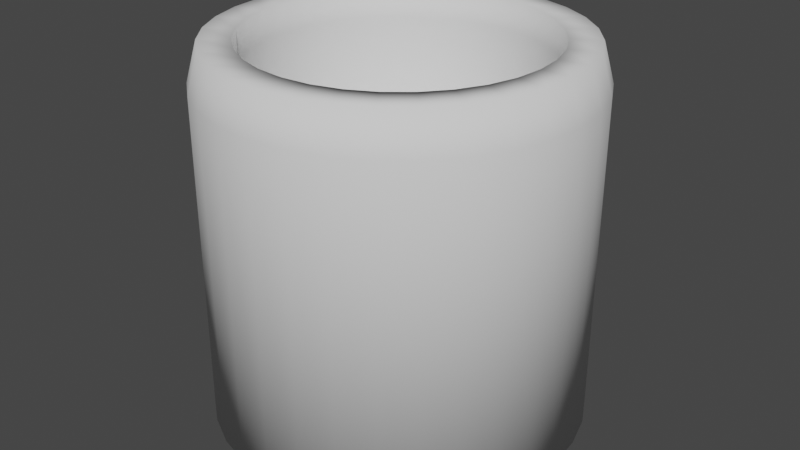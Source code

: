 # Source: Salamia.blend  (saved by Blender 2.82.7; exported with 4.5.12 LTS)
import bpy
from mathutils import Matrix  # noqa: F401  (used for matrix-valued properties, if any)

bpy.ops.wm.read_factory_settings(use_empty=True)
scene = bpy.context.scene
scene.name = 'Scene'

# ---- collections
col_collection = bpy.data.collections.new('Collection'); scene.collection.children.link(col_collection)

# ---- world
world_world = bpy.data.worlds.new('World'); scene.world = world_world
world_world.use_nodes = True; world_world.node_tree.nodes.clear()
_N = world_world.node_tree.nodes; _L = world_world.node_tree.links
n0 = _N.new('ShaderNodeOutputWorld'); n0.name = 'World Output'; n0.location = (300, 300)
n1 = _N.new('ShaderNodeBackground'); n1.name = 'Background'; n1.location = (10, 300)
n1.inputs[0].default_value = (0.05088, 0.05088, 0.05088, 1.0)
_L.new(n1.outputs[0], n0.inputs[0])
n0.is_active_output = True
world_world.color = (0.05088, 0.05088, 0.05088)
world_world.use_sun_shadow = False
world_world.sun_shadow_jitter_overblur = 0.0

# ---- meshes
me_cylinder = bpy.data.meshes.new('Cylinder')
me_cylinder.from_pydata([(0.0, 1.0, -1.0), (-3.665e-08, 0.7795, 1.0), (0.1951, 0.9808, -1.0), (0.1521, 0.7645, 1.0), (0.3827, 0.9239, -1.0), (0.2983, 0.7202, 1.0), (0.5556, 0.8315, -1.0), (0.4331, 0.6481, 1.0), (0.7071, 0.7071, -1.0), (0.5512, 0.5512, 1.0), (0.8315, 0.5556, -1.0), (0.6481, 0.4331, 1.0), (0.9239, 0.3827, -1.0), (0.7202, 0.2983, 1.0), (0.9808, 0.1951, -1.0), (0.7645, 0.1521, 1.0), (1.0, 7.55e-08, -1.0), (0.7795, 8.746e-08, 1.0), (0.9808, -0.1951, -1.0), (0.7645, -0.1521, 1.0), (0.9239, -0.3827, -1.0), (0.7202, -0.2983, 1.0), (0.8315, -0.5556, -1.0), (0.6481, -0.4331, 1.0), (0.7071, -0.7071, -1.0), (0.5512, -0.5512, 1.0), (0.5556, -0.8315, -1.0), (0.4331, -0.6481, 1.0), (0.3827, -0.9239, -1.0), (0.2983, -0.7202, 1.0), (0.1951, -0.9808, -1.0), (0.1521, -0.7645, 1.0), (-3.258e-07, -1.0, -1.0), (-2.472e-07, -0.7795, 1.0), (-0.1951, -0.9808, -1.0), (-0.1521, -0.7645, 1.0), (-0.3827, -0.9239, -1.0), (-0.2983, -0.7202, 1.0), (-0.5556, -0.8315, -1.0), (-0.4331, -0.6481, 1.0), (-0.7071, -0.7071, -1.0), (-0.5512, -0.5512, 1.0), (-0.8315, -0.5556, -1.0), (-0.6481, -0.4331, 1.0), (-0.9239, -0.3827, -1.0), (-0.7202, -0.2983, 1.0), (-0.9808, -0.1951, -1.0), (-0.7645, -0.1521, 1.0), (-1.0, 9.656e-07, -1.0), (-0.7795, 7.677e-07, 1.0), (-0.9808, 0.1951, -1.0), (-0.7645, 0.1521, 1.0), (-0.9239, 0.3827, -1.0), (-0.7202, 0.2983, 1.0), (-0.8315, 0.5556, -1.0), (-0.6481, 0.4331, 1.0), (-0.7071, 0.7071, -1.0), (-0.5512, 0.5512, 1.0), (-0.5556, 0.8315, -1.0), (-0.4331, 0.6481, 1.0), (-0.3827, 0.9239, -1.0), (-0.2983, 0.7202, 1.0), (-0.1951, 0.9808, -1.0), (-0.1521, 0.7645, 1.0), (0.0, 1.0, 0.7922), (0.1951, 0.9808, 0.7922), (0.3827, 0.9239, 0.7922), (0.5556, 0.8315, 0.7922), (0.7071, 0.7071, 0.7922), (0.8315, 0.5556, 0.7922), (0.9239, 0.3827, 0.7922), (0.9808, 0.1951, 0.7922), (1.0, 7.55e-08, 0.7922), (0.9808, -0.1951, 0.7922), (0.9239, -0.3827, 0.7922), (0.8315, -0.5556, 0.7922), (0.7071, -0.7071, 0.7922), (0.5556, -0.8315, 0.7922), (0.3827, -0.9239, 0.7922), (0.1951, -0.9808, 0.7922), (-3.258e-07, -1.0, 0.7922), (-0.1951, -0.9808, 0.7922), (-0.3827, -0.9239, 0.7922), (-0.5556, -0.8315, 0.7922), (-0.7071, -0.7071, 0.7922), (-0.8315, -0.5556, 0.7922), (-0.9239, -0.3827, 0.7922), (-0.9808, -0.1951, 0.7922), (-1.0, 9.656e-07, 0.7922), (-0.9808, 0.1951, 0.7922), (-0.9239, 0.3827, 0.7922), (-0.8315, 0.5556, 0.7922), (-0.7071, 0.7071, 0.7922), (-0.5556, 0.8315, 0.7922), (-0.3827, 0.9239, 0.7922), (-0.1951, 0.9808, 0.7922), (0.184, 0.9248, 1.0), (6.78e-09, 0.9429, 1.0), (0.3608, 0.8711, 1.0), (0.5239, 0.784, 1.0), (0.6667, 0.6667, 1.0), (0.784, 0.5239, 1.0), (0.8711, 0.3608, 1.0), (0.9248, 0.184, 1.0), (0.9429, 8.746e-08, 1.0), (0.9248, -0.184, 1.0), (0.8711, -0.3608, 1.0), (0.784, -0.5239, 1.0), (0.6667, -0.6667, 1.0), (0.5239, -0.784, 1.0), (0.3608, -0.8711, 1.0), (0.184, -0.9248, 1.0), (-3.005e-07, -0.9429, 1.0), (-0.184, -0.9248, 1.0), (-0.3608, -0.8711, 1.0), (-0.5239, -0.784, 1.0), (-0.6667, -0.6667, 1.0), (-0.784, -0.5238, 1.0), (-0.8711, -0.3608, 1.0), (-0.9248, -0.184, 1.0), (-0.9429, 9.267e-07, 1.0), (-0.9248, 0.184, 1.0), (-0.8711, 0.3608, 1.0), (-0.784, 0.5239, 1.0), (-0.6667, 0.6667, 1.0), (-0.5238, 0.784, 1.0), (-0.3608, 0.8711, 1.0), (-0.184, 0.9248, 1.0), (0.1521, 0.7645, 0.8489), (-4.852e-08, 0.7795, 0.8489), (0.2983, 0.7202, 0.8489), (0.4331, 0.6481, 0.8489), (0.5512, 0.5512, 0.8489), (0.6481, 0.4331, 0.8489), (0.7202, 0.2983, 0.8489), (0.7645, 0.1521, 0.8489), (0.7795, 8.746e-08, 0.8489), (0.7645, -0.1521, 0.8489), (0.7202, -0.2983, 0.8489), (0.6481, -0.4331, 0.8489), (0.5512, -0.5512, 0.8489), (0.4331, -0.6481, 0.8489), (0.2983, -0.7202, 0.8489), (0.1521, -0.7645, 0.8489), (-2.591e-07, -0.7795, 0.8489), (-0.1521, -0.7645, 0.8489), (-0.2983, -0.7202, 0.8489), (-0.4331, -0.6481, 0.8489), (-0.5512, -0.5512, 0.8489), (-0.6481, -0.4331, 0.8489), (-0.7202, -0.2983, 0.8489), (-0.7645, -0.1521, 0.8489), (-0.7795, 7.677e-07, 0.8489), (-0.7645, 0.1521, 0.8489), (-0.7202, 0.2983, 0.8489), (-0.6481, 0.4331, 0.8489), (-0.5512, 0.5512, 0.8489), (-0.4331, 0.6481, 0.8489), (-0.2983, 0.7202, 0.8489), (-0.1521, 0.7645, 0.8489), (0.1244, 0.6252, -0.4576), (6.044e-08, 0.6375, -0.4576), (0.2439, 0.5889, -0.4576), (0.3542, 0.53, -0.4576), (0.4507, 0.4507, -0.4576), (0.53, 0.3542, -0.4576), (0.5889, 0.2439, -0.4576), (0.6252, 0.1244, -0.4576), (0.6375, 1.194e-07, -0.4576), (0.6252, -0.1244, -0.4576), (0.5889, -0.2439, -0.4576), (0.53, -0.3542, -0.4576), (0.4507, -0.4507, -0.4576), (0.3542, -0.53, -0.4576), (0.2439, -0.5889, -0.4576), (0.1244, -0.6252, -0.4576), (-1.118e-07, -0.6375, -0.4576), (-0.1244, -0.6252, -0.4576), (-0.2439, -0.5889, -0.4576), (-0.3542, -0.53, -0.4576), (-0.4507, -0.4507, -0.4576), (-0.53, -0.3542, -0.4576), (-0.5889, -0.2439, -0.4576), (-0.6252, -0.1244, -0.4576), (-0.6375, 6.757e-07, -0.4576), (-0.6252, 0.1244, -0.4576), (-0.5889, 0.2439, -0.4576), (-0.53, 0.3542, -0.4576), (-0.4507, 0.4507, -0.4576), (-0.3542, 0.53, -0.4576), (-0.2439, 0.5889, -0.4576), (-0.1244, 0.6252, -0.4576)], [], [(64, 97, 96, 65), (65, 96, 98, 66), (66, 98, 99, 67), (67, 99, 100, 68), (68, 100, 101, 69), (69, 101, 102, 70), (70, 102, 103, 71), (71, 103, 104, 72), (72, 104, 105, 73), (73, 105, 106, 74), (74, 106, 107, 75), (75, 107, 108, 76), (76, 108, 109, 77), (77, 109, 110, 78), (78, 110, 111, 79), (79, 111, 112, 80), (80, 112, 113, 81), (81, 113, 114, 82), (82, 114, 115, 83), (83, 115, 116, 84), (84, 116, 117, 85), (85, 117, 118, 86), (86, 118, 119, 87), (87, 119, 120, 88), (88, 120, 121, 89), (89, 121, 122, 90), (90, 122, 123, 91), (91, 123, 124, 92), (92, 124, 125, 93), (93, 125, 126, 94), (47, 45, 150, 151), (94, 126, 127, 95), (95, 127, 97, 64), (0, 2, 4, 6, 8, 10, 12, 14, 16, 18, 20, 22, 24, 26, 28, 30, 32, 34, 36, 38, 40, 42, 44, 46, 48, 50, 52, 54, 56, 58, 60, 62), (62, 95, 64, 0), (60, 94, 95, 62), (58, 93, 94, 60), (56, 92, 93, 58), (54, 91, 92, 56), (52, 90, 91, 54), (50, 89, 90, 52), (48, 88, 89, 50), (46, 87, 88, 48), (44, 86, 87, 46), (42, 85, 86, 44), (40, 84, 85, 42), (38, 83, 84, 40), (36, 82, 83, 38), (34, 81, 82, 36), (32, 80, 81, 34), (30, 79, 80, 32), (28, 78, 79, 30), (26, 77, 78, 28), (24, 76, 77, 26), (22, 75, 76, 24), (20, 74, 75, 22), (18, 73, 74, 20), (16, 72, 73, 18), (14, 71, 72, 16), (12, 70, 71, 14), (10, 69, 70, 12), (8, 68, 69, 10), (6, 67, 68, 8), (4, 66, 67, 6), (2, 65, 66, 4), (0, 64, 65, 2), (1, 3, 96, 97), (3, 5, 98, 96), (5, 7, 99, 98), (7, 9, 100, 99), (9, 11, 101, 100), (11, 13, 102, 101), (13, 15, 103, 102), (15, 17, 104, 103), (17, 19, 105, 104), (19, 21, 106, 105), (21, 23, 107, 106), (23, 25, 108, 107), (25, 27, 109, 108), (27, 29, 110, 109), (29, 31, 111, 110), (31, 33, 112, 111), (33, 35, 113, 112), (35, 37, 114, 113), (37, 39, 115, 114), (39, 41, 116, 115), (41, 43, 117, 116), (43, 45, 118, 117), (45, 47, 119, 118), (47, 49, 120, 119), (49, 51, 121, 120), (51, 53, 122, 121), (53, 55, 123, 122), (55, 57, 124, 123), (57, 59, 125, 124), (59, 61, 126, 125), (61, 63, 127, 126), (63, 1, 97, 127), (154, 153, 185, 186), (21, 19, 137, 138), (49, 47, 151, 152), (23, 21, 138, 139), (51, 49, 152, 153), (25, 23, 139, 140), (53, 51, 153, 154), (27, 25, 140, 141), (55, 53, 154, 155), (29, 27, 141, 142), (3, 1, 129, 128), (57, 55, 155, 156), (31, 29, 142, 143), (5, 3, 128, 130), (59, 57, 156, 157), (33, 31, 143, 144), (7, 5, 130, 131), (61, 59, 157, 158), (35, 33, 144, 145), (9, 7, 131, 132), (63, 61, 158, 159), (37, 35, 145, 146), (11, 9, 132, 133), (1, 63, 159, 129), (39, 37, 146, 147), (13, 11, 133, 134), (41, 39, 147, 148), (15, 13, 134, 135), (43, 41, 148, 149), (17, 15, 135, 136), (45, 43, 149, 150), (19, 17, 136, 137), (160, 161, 191, 190, 189, 188, 187, 186, 185, 184, 183, 182, 181, 180, 179, 178, 177, 176, 175, 174, 173, 172, 171, 170, 169, 168, 167, 166, 165, 164, 163, 162), (141, 140, 172, 173), (155, 154, 186, 187), (142, 141, 173, 174), (128, 129, 161, 160), (156, 155, 187, 188), (143, 142, 174, 175), (130, 128, 160, 162), (157, 156, 188, 189), (144, 143, 175, 176), (131, 130, 162, 163), (158, 157, 189, 190), (145, 144, 176, 177), (132, 131, 163, 164), (159, 158, 190, 191), (146, 145, 177, 178), (133, 132, 164, 165), (129, 159, 191, 161), (147, 146, 178, 179), (134, 133, 165, 166), (148, 147, 179, 180), (135, 134, 166, 167), (149, 148, 180, 181), (136, 135, 167, 168), (150, 149, 181, 182), (137, 136, 168, 169), (151, 150, 182, 183), (138, 137, 169, 170), (152, 151, 183, 184), (139, 138, 170, 171), (153, 152, 184, 185), (140, 139, 171, 172)])
me_cylinder.polygons.foreach_set('use_smooth', [True] * 162)
_uv = me_cylinder.uv_layers.new(name='UVMap')
_uv.uv.foreach_set('vector', [1.0, 0.9481, 1.0, 1.0, 0.9688, 1.0, 0.9688, 0.9481, 0.9688, 0.9481, 0.9688, 1.0, 0.9375, 1.0, 0.9375, 0.9481, 0.9375, 0.9481, 0.9375, 1.0, 0.9062, 1.0, 0.9062, 0.9481, 0.9062, 0.9481, 0.9062, 1.0, 0.875, 1.0, 0.875, 0.9481, 0.875, 0.9481, 0.875, 1.0, 0.8438, 1.0, 0.8438, 0.9481, 0.8438, 0.9481, 0.8438, 1.0, 0.8125, 1.0, 0.8125, 0.9481, 0.8125, 0.9481, 0.8125, 1.0, 0.7812, 1.0, 0.7813, 0.9481, 0.7813, 0.9481, 0.7812, 1.0, 0.75, 1.0, 0.75, 0.9481, 0.75, 0.9481, 0.75, 1.0, 0.7188, 1.0, 0.7188, 0.9481, 0.7188, 0.9481, 0.7188, 1.0, 0.6875, 1.0, 0.6875, 0.9481, 0.6875, 0.9481, 0.6875, 1.0, 0.6562, 1.0, 0.6562, 0.9481, 0.6562, 0.9481, 0.6562, 1.0, 0.625, 1.0, 0.625, 0.9481, 0.625, 0.9481, 0.625, 1.0, 0.5938, 1.0, 0.5938, 0.9481, 0.5938, 0.9481, 0.5938, 1.0, 0.5625, 1.0, 0.5625, 0.9481, 0.5625, 0.9481, 0.5625, 1.0, 0.5312, 1.0, 0.5312, 0.9481, 0.5312, 0.9481, 0.5312, 1.0, 0.5, 1.0, 0.5, 0.9481, 0.5, 0.9481, 0.5, 1.0, 0.4688, 1.0, 0.4687, 0.9481, 0.4687, 0.9481, 0.4688, 1.0, 0.4375, 1.0, 0.4375, 0.9481, 0.4375, 0.9481, 0.4375, 1.0, 0.4062, 1.0, 0.4062, 0.9481, 0.4062, 0.9481, 0.4062, 1.0, 0.375, 1.0, 0.375, 0.9481, 0.375, 0.9481, 0.375, 1.0, 0.3438, 1.0, 0.3438, 0.9481, 0.3438, 0.9481, 0.3438, 1.0, 0.3125, 1.0, 0.3125, 0.9481, 0.3125, 0.9481, 0.3125, 1.0, 0.2812, 1.0, 0.2812, 0.9481, 0.2812, 0.9481, 0.2812, 1.0, 0.25, 1.0, 0.25, 0.9481, 0.25, 0.9481, 0.25, 1.0, 0.2188, 1.0, 0.2188, 0.9481, 0.2188, 0.9481, 0.2188, 1.0, 0.1875, 1.0, 0.1875, 0.9481, 0.1875, 0.9481, 0.1875, 1.0, 0.1562, 1.0, 0.1562, 0.9481, 0.1562, 0.9481, 0.1562, 1.0, 0.125, 1.0, 0.125, 0.9481, 0.125, 0.9481, 0.125, 1.0, 0.09375, 1.0, 0.09375, 0.9481, 0.09375, 0.9481, 0.09375, 1.0, 0.0625, 1.0, 0.0625, 0.9481, 0.0554, 0.2113, 0.06669, 0.1741, 0.06669, 0.1741, 0.0554, 0.2113, 0.0625, 0.9481, 0.0625, 1.0, 0.03125, 1.0, 0.03125, 0.9481, 0.03125, 0.9481, 0.03125, 1.0, 0.0, 1.0, 0.0, 0.9481, 0.75, 0.49, 0.7968, 0.4854, 0.8418, 0.4717, 0.8833, 0.4496, 0.9197, 0.4197, 0.9496, 0.3833, 0.9717, 0.3418, 0.9854, 0.2968, 0.99, 0.25, 0.9854, 0.2032, 0.9717, 0.1582, 0.9496, 0.1167, 0.9197, 0.08029, 0.8833, 0.05045, 0.8418, 0.02827, 0.7968, 0.01461, 0.75, 0.01, 0.7032, 0.01461, 0.6582, 0.02827, 0.6167, 0.05045, 0.5803, 0.08029, 0.5504, 0.1167, 0.5283, 0.1582, 0.5146, 0.2032, 0.51, 0.25, 0.5146, 0.2968, 0.5283, 0.3418, 0.5504, 0.3833, 0.5803, 0.4197, 0.6167, 0.4496, 0.6582, 0.4717, 0.7032, 0.4854, 0.03125, 0.5, 0.03125, 0.9481, 0.0, 0.9481, 0.0, 0.5, 0.0625, 0.5, 0.0625, 0.9481, 0.03125, 0.9481, 0.03125, 0.5, 0.09375, 0.5, 0.09375, 0.9481, 0.0625, 0.9481, 0.0625, 0.5, 0.125, 0.5, 0.125, 0.9481, 0.09375, 0.9481, 0.09375, 0.5, 0.1562, 0.5, 0.1562, 0.9481, 0.125, 0.9481, 0.125, 0.5, 0.1875, 0.5, 0.1875, 0.9481, 0.1562, 0.9481, 0.1562, 0.5, 0.2188, 0.5, 0.2188, 0.9481, 0.1875, 0.9481, 0.1875, 0.5, 0.25, 0.5, 0.25, 0.9481, 0.2188, 0.9481, 0.2188, 0.5, 0.2812, 0.5, 0.2812, 0.9481, 0.25, 0.9481, 0.25, 0.5, 0.3125, 0.5, 0.3125, 0.9481, 0.2812, 0.9481, 0.2812, 0.5, 0.3438, 0.5, 0.3438, 0.9481, 0.3125, 0.9481, 0.3125, 0.5, 0.375, 0.5, 0.375, 0.9481, 0.3438, 0.9481, 0.3438, 0.5, 0.4062, 0.5, 0.4062, 0.9481, 0.375, 0.9481, 0.375, 0.5, 0.4375, 0.5, 0.4375, 0.9481, 0.4062, 0.9481, 0.4062, 0.5, 0.4688, 0.5, 0.4687, 0.9481, 0.4375, 0.9481, 0.4375, 0.5, 0.5, 0.5, 0.5, 0.9481, 0.4687, 0.9481, 0.4688, 0.5, 0.5312, 0.5, 0.5312, 0.9481, 0.5, 0.9481, 0.5, 0.5, 0.5625, 0.5, 0.5625, 0.9481, 0.5312, 0.9481, 0.5312, 0.5, 0.5938, 0.5, 0.5938, 0.9481, 0.5625, 0.9481, 0.5625, 0.5, 0.625, 0.5, 0.625, 0.9481, 0.5938, 0.9481, 0.5938, 0.5, 0.6562, 0.5, 0.6562, 0.9481, 0.625, 0.9481, 0.625, 0.5, 0.6875, 0.5, 0.6875, 0.9481, 0.6562, 0.9481, 0.6562, 0.5, 0.7188, 0.5, 0.7188, 0.9481, 0.6875, 0.9481, 0.6875, 0.5, 0.75, 0.5, 0.75, 0.9481, 0.7188, 0.9481, 0.7188, 0.5, 0.7812, 0.5, 0.7813, 0.9481, 0.75, 0.9481, 0.75, 0.5, 0.8125, 0.5, 0.8125, 0.9481, 0.7813, 0.9481, 0.7812, 0.5, 0.8438, 0.5, 0.8438, 0.9481, 0.8125, 0.9481, 0.8125, 0.5, 0.875, 0.5, 0.875, 0.9481, 0.8438, 0.9481, 0.8438, 0.5, 0.9062, 0.5, 0.9062, 0.9481, 0.875, 0.9481, 0.875, 0.5, 0.9375, 0.5, 0.9375, 0.9481, 0.9062, 0.9481, 0.9062, 0.5, 0.9688, 0.5, 0.9688, 0.9481, 0.9375, 0.9481, 0.9375, 0.5, 1.0, 0.5, 1.0, 0.9481, 0.9688, 0.9481, 0.9688, 0.5, 0.25, 0.4484, 0.2887, 0.4446, 0.2968, 0.4854, 0.25, 0.49, 0.2887, 0.4446, 0.3259, 0.4333, 0.3418, 0.4717, 0.2968, 0.4854, 0.3259, 0.4333, 0.3602, 0.415, 0.3833, 0.4496, 0.3418, 0.4717, 0.3602, 0.415, 0.3903, 0.3903, 0.4197, 0.4197, 0.3833, 0.4496, 0.3903, 0.3903, 0.415, 0.3602, 0.4496, 0.3833, 0.4197, 0.4197, 0.415, 0.3602, 0.4333, 0.3259, 0.4717, 0.3418, 0.4496, 0.3833, 0.4333, 0.3259, 0.4446, 0.2887, 0.4854, 0.2968, 0.4717, 0.3418, 0.4446, 0.2887, 0.4484, 0.25, 0.49, 0.25, 0.4854, 0.2968, 0.4484, 0.25, 0.4446, 0.2113, 0.4854, 0.2032, 0.49, 0.25, 0.4446, 0.2113, 0.4333, 0.1741, 0.4717, 0.1582, 0.4854, 0.2032, 0.4333, 0.1741, 0.415, 0.1398, 0.4496, 0.1167, 0.4717, 0.1582, 0.415, 0.1398, 0.3903, 0.1097, 0.4197, 0.08029, 0.4496, 0.1167, 0.3903, 0.1097, 0.3602, 0.08503, 0.3833, 0.05045, 0.4197, 0.08029, 0.3602, 0.08503, 0.3259, 0.06669, 0.3418, 0.02827, 0.3833, 0.05045, 0.3259, 0.06669, 0.2887, 0.0554, 0.2968, 0.01461, 0.3418, 0.02827, 0.2887, 0.0554, 0.25, 0.05159, 0.25, 0.01, 0.2968, 0.01461, 0.25, 0.05159, 0.2113, 0.0554, 0.2032, 0.01461, 0.25, 0.01, 0.2113, 0.0554, 0.1741, 0.06669, 0.1582, 0.02827, 0.2032, 0.01461, 0.1741, 0.06669, 0.1398, 0.08503, 0.1167, 0.05045, 0.1582, 0.02827, 0.1398, 0.08503, 0.1097, 0.1097, 0.08029, 0.08029, 0.1167, 0.05045, 0.1097, 0.1097, 0.08503, 0.1398, 0.05045, 0.1167, 0.08029, 0.08029, 0.08503, 0.1398, 0.06669, 0.1741, 0.02827, 0.1582, 0.05045, 0.1167, 0.06669, 0.1741, 0.0554, 0.2113, 0.01461, 0.2032, 0.02827, 0.1582, 0.0554, 0.2113, 0.05159, 0.25, 0.01, 0.25, 0.01461, 0.2032, 0.05159, 0.25, 0.0554, 0.2887, 0.01461, 0.2968, 0.01, 0.25, 0.0554, 0.2887, 0.06669, 0.3259, 0.02827, 0.3418, 0.01461, 0.2968, 0.06669, 0.3259, 0.08503, 0.3602, 0.05045, 0.3833, 0.02827, 0.3418, 0.08503, 0.3602, 0.1097, 0.3903, 0.08029, 0.4197, 0.05045, 0.3833, 0.1097, 0.3903, 0.1398, 0.415, 0.1167, 0.4496, 0.08029, 0.4197, 0.1398, 0.415, 0.1741, 0.4333, 0.1582, 0.4717, 0.1167, 0.4496, 0.1741, 0.4333, 0.2113, 0.4446, 0.2032, 0.4854, 0.1582, 0.4717, 0.2113, 0.4446, 0.25, 0.4484, 0.25, 0.49, 0.2032, 0.4854, 0.06669, 0.3259, 0.0554, 0.2887, 0.0554, 0.2887, 0.06669, 0.3259, 0.4333, 0.1741, 0.4446, 0.2113, 0.4446, 0.2113, 0.4333, 0.1741, 0.05159, 0.25, 0.0554, 0.2113, 0.0554, 0.2113, 0.05159, 0.25, 0.415, 0.1398, 0.4333, 0.1741, 0.4333, 0.1741, 0.415, 0.1398, 0.0554, 0.2887, 0.05159, 0.25, 0.05159, 0.25, 0.0554, 0.2887, 0.3903, 0.1097, 0.415, 0.1398, 0.415, 0.1398, 0.3903, 0.1097, 0.06669, 0.3259, 0.0554, 0.2887, 0.0554, 0.2887, 0.06669, 0.3259, 0.3602, 0.08503, 0.3903, 0.1097, 0.3903, 0.1097, 0.3602, 0.08503, 0.08503, 0.3602, 0.06669, 0.3259, 0.06669, 0.3259, 0.08503, 0.3602, 0.3259, 0.06669, 0.3602, 0.08503, 0.3602, 0.08503, 0.3259, 0.06669, 0.2887, 0.4446, 0.25, 0.4484, 0.25, 0.4484, 0.2887, 0.4446, 0.1097, 0.3903, 0.08503, 0.3602, 0.08503, 0.3602, 0.1097, 0.3903, 0.2887, 0.0554, 0.3259, 0.06669, 0.3259, 0.06669, 0.2887, 0.0554, 0.3259, 0.4333, 0.2887, 0.4446, 0.2887, 0.4446, 0.3259, 0.4333, 0.1398, 0.415, 0.1097, 0.3903, 0.1097, 0.3903, 0.1398, 0.415, 0.25, 0.05159, 0.2887, 0.0554, 0.2887, 0.0554, 0.25, 0.05159, 0.3602, 0.415, 0.3259, 0.4333, 0.3259, 0.4333, 0.3602, 0.415, 0.1741, 0.4333, 0.1398, 0.415, 0.1398, 0.415, 0.1741, 0.4333, 0.2113, 0.0554, 0.25, 0.05159, 0.25, 0.05159, 0.2113, 0.0554, 0.3903, 0.3903, 0.3602, 0.415, 0.3602, 0.415, 0.3903, 0.3903, 0.2113, 0.4446, 0.1741, 0.4333, 0.1741, 0.4333, 0.2113, 0.4446, 0.1741, 0.06669, 0.2113, 0.0554, 0.2113, 0.0554, 0.1741, 0.06669, 0.415, 0.3602, 0.3903, 0.3903, 0.3903, 0.3903, 0.415, 0.3602, 0.25, 0.4484, 0.2113, 0.4446, 0.2113, 0.4446, 0.25, 0.4484, 0.1398, 0.08503, 0.1741, 0.06669, 0.1741, 0.06669, 0.1398, 0.08503, 0.4333, 0.3259, 0.415, 0.3602, 0.415, 0.3602, 0.4333, 0.3259, 0.1097, 0.1097, 0.1398, 0.08503, 0.1398, 0.08503, 0.1097, 0.1097, 0.4446, 0.2887, 0.4333, 0.3259, 0.4333, 0.3259, 0.4446, 0.2887, 0.08503, 0.1398, 0.1097, 0.1097, 0.1097, 0.1097, 0.08503, 0.1398, 0.4484, 0.25, 0.4446, 0.2887, 0.4446, 0.2887, 0.4484, 0.25, 0.06669, 0.1741, 0.08503, 0.1398, 0.08503, 0.1398, 0.06669, 0.1741, 0.4446, 0.2113, 0.4484, 0.25, 0.4484, 0.25, 0.4446, 0.2113, 0.2887, 0.4446, 0.25, 0.4484, 0.2113, 0.4446, 0.1741, 0.4333, 0.1398, 0.415, 0.1097, 0.3903, 0.08503, 0.3602, 0.06669, 0.3259, 0.0554, 0.2887, 0.05159, 0.25, 0.0554, 0.2113, 0.06669, 0.1741, 0.08503, 0.1398, 0.1097, 0.1097, 0.1398, 0.08503, 0.1741, 0.06669, 0.2113, 0.0554, 0.25, 0.05159, 0.2887, 0.0554, 0.3259, 0.06669, 0.3602, 0.08503, 0.3903, 0.1097, 0.415, 0.1398, 0.4333, 0.1741, 0.4446, 0.2113, 0.4484, 0.25, 0.4446, 0.2887, 0.4333, 0.3259, 0.415, 0.3602, 0.3903, 0.3903, 0.3602, 0.415, 0.3259, 0.4333, 0.3602, 0.08503, 0.3903, 0.1097, 0.3903, 0.1097, 0.3602, 0.08503, 0.08503, 0.3602, 0.06669, 0.3259, 0.06669, 0.3259, 0.08503, 0.3602, 0.3259, 0.06669, 0.3602, 0.08503, 0.3602, 0.08503, 0.3259, 0.06669, 0.2887, 0.4446, 0.25, 0.4484, 0.25, 0.4484, 0.2887, 0.4446, 0.1097, 0.3903, 0.08503, 0.3602, 0.08503, 0.3602, 0.1097, 0.3903, 0.2887, 0.0554, 0.3259, 0.06669, 0.3259, 0.06669, 0.2887, 0.0554, 0.3259, 0.4333, 0.2887, 0.4446, 0.2887, 0.4446, 0.3259, 0.4333, 0.1398, 0.415, 0.1097, 0.3903, 0.1097, 0.3903, 0.1398, 0.415, 0.25, 0.05159, 0.2887, 0.0554, 0.2887, 0.0554, 0.25, 0.05159, 0.3602, 0.415, 0.3259, 0.4333, 0.3259, 0.4333, 0.3602, 0.415, 0.1741, 0.4333, 0.1398, 0.415, 0.1398, 0.415, 0.1741, 0.4333, 0.2113, 0.0554, 0.25, 0.05159, 0.25, 0.05159, 0.2113, 0.0554, 0.3903, 0.3903, 0.3602, 0.415, 0.3602, 0.415, 0.3903, 0.3903, 0.2113, 0.4446, 0.1741, 0.4333, 0.1741, 0.4333, 0.2113, 0.4446, 0.1741, 0.06669, 0.2113, 0.0554, 0.2113, 0.0554, 0.1741, 0.06669, 0.415, 0.3602, 0.3903, 0.3903, 0.3903, 0.3903, 0.415, 0.3602, 0.25, 0.4484, 0.2113, 0.4446, 0.2113, 0.4446, 0.25, 0.4484, 0.1398, 0.08503, 0.1741, 0.06669, 0.1741, 0.06669, 0.1398, 0.08503, 0.4333, 0.3259, 0.415, 0.3602, 0.415, 0.3602, 0.4333, 0.3259, 0.1097, 0.1097, 0.1398, 0.08503, 0.1398, 0.08503, 0.1097, 0.1097, 0.4446, 0.2887, 0.4333, 0.3259, 0.4333, 0.3259, 0.4446, 0.2887, 0.08503, 0.1398, 0.1097, 0.1097, 0.1097, 0.1097, 0.08503, 0.1398, 0.4484, 0.25, 0.4446, 0.2887, 0.4446, 0.2887, 0.4484, 0.25, 0.06669, 0.1741, 0.08503, 0.1398, 0.08503, 0.1398, 0.06669, 0.1741, 0.4446, 0.2113, 0.4484, 0.25, 0.4484, 0.25, 0.4446, 0.2113, 0.0554, 0.2113, 0.06669, 0.1741, 0.06669, 0.1741, 0.0554, 0.2113, 0.4333, 0.1741, 0.4446, 0.2113, 0.4446, 0.2113, 0.4333, 0.1741, 0.05159, 0.25, 0.0554, 0.2113, 0.0554, 0.2113, 0.05159, 0.25, 0.415, 0.1398, 0.4333, 0.1741, 0.4333, 0.1741, 0.415, 0.1398, 0.0554, 0.2887, 0.05159, 0.25, 0.05159, 0.25, 0.0554, 0.2887, 0.3903, 0.1097, 0.415, 0.1398, 0.415, 0.1398, 0.3903, 0.1097])
me_cylinder.use_remesh_fix_poles = True
me_cylinder.use_remesh_preserve_attributes = False
me_cylinder.use_mirror_vertex_groups = False
me_cylinder.update()
me_cylinder_001 = bpy.data.meshes.new('Cylinder.001')
me_cylinder_001.from_pydata([(0.0, 1.0, -1.0), (0.0, 1.0, 1.0), (0.5, 0.866, -1.0), (0.5, 0.866, 1.0), (0.866, 0.5, -1.0), (0.866, 0.5, 1.0), (1.0, -4.371e-08, -1.0), (1.0, -4.371e-08, 1.0), (0.866, -0.5, -1.0), (0.866, -0.5, 1.0), (0.5, -0.866, -1.0), (0.5, -0.866, 1.0), (1.51e-07, -1.0, -1.0), (1.51e-07, -1.0, 1.0), (-0.5, -0.866, -1.0), (-0.5, -0.866, 1.0), (-0.866, -0.5, -1.0), (-0.866, -0.5, 1.0), (-1.0, -4.649e-07, -1.0), (-1.0, -4.649e-07, 1.0), (-0.866, 0.5, -1.0), (-0.866, 0.5, 1.0), (-0.5, 0.866, -1.0), (-0.5, 0.866, 1.0), (0.3762, 0.6516, 1.301), (2.916e-10, 0.7524, 1.301), (0.6516, 0.3762, 1.301), (0.7524, -8.808e-08, 1.301), (0.6516, -0.3762, 1.301), (0.3762, -0.6516, 1.301), (1.139e-07, -0.7524, 1.301), (-0.3762, -0.6516, 1.301), (-0.6516, -0.3762, 1.301), (-0.7524, -4.646e-07, 1.301), (-0.6516, 0.3762, 1.301), (-0.3762, 0.6516, 1.301), (2.318e-08, 0.7167, -1.239), (0.3583, 0.6206, -1.239), (0.6206, 0.3583, -1.239), (0.7167, -7.306e-08, -1.239), (0.6206, -0.3583, -1.239), (0.3583, -0.6206, -1.239), (1.314e-07, -0.7167, -1.239), (-0.3583, -0.6206, -1.239), (-0.6206, -0.3583, -1.239), (-0.7167, -3.749e-07, -1.239), (-0.6206, 0.3583, -1.239), (-0.3583, 0.6206, -1.239)], [], [(0, 1, 3, 2), (2, 3, 5, 4), (4, 5, 7, 6), (6, 7, 9, 8), (8, 9, 11, 10), (10, 11, 13, 12), (12, 13, 15, 14), (14, 15, 17, 16), (16, 17, 19, 18), (18, 19, 21, 20), (15, 13, 30, 31), (20, 21, 23, 22), (22, 23, 1, 0), (14, 16, 44, 43), (24, 25, 35, 34, 33, 32, 31, 30, 29, 28, 27, 26), (13, 11, 29, 30), (11, 9, 28, 29), (9, 7, 27, 28), (1, 23, 35, 25), (3, 1, 25, 24), (7, 5, 26, 27), (23, 21, 34, 35), (5, 3, 24, 26), (21, 19, 33, 34), (19, 17, 32, 33), (17, 15, 31, 32), (36, 37, 38, 39, 40, 41, 42, 43, 44, 45, 46, 47), (12, 14, 43, 42), (10, 12, 42, 41), (8, 10, 41, 40), (6, 8, 40, 39), (22, 0, 36, 47), (0, 2, 37, 36), (4, 6, 39, 38), (20, 22, 47, 46), (2, 4, 38, 37), (18, 20, 46, 45), (16, 18, 45, 44)])
me_cylinder_001.polygons.foreach_set('use_smooth', [True] * 38)
_uv = me_cylinder_001.uv_layers.new(name='UVMap')
_uv.uv.foreach_set('vector', [1.0, 0.5, 1.0, 1.0, 0.9167, 1.0, 0.9167, 0.5, 0.9167, 0.5, 0.9167, 1.0, 0.8333, 1.0, 0.8333, 0.5, 0.8333, 0.5, 0.8333, 1.0, 0.75, 1.0, 0.75, 0.5, 0.75, 0.5, 0.75, 1.0, 0.6667, 1.0, 0.6667, 0.5, 0.6667, 0.5, 0.6667, 1.0, 0.5833, 1.0, 0.5833, 0.5, 0.5833, 0.5, 0.5833, 1.0, 0.5, 1.0, 0.5, 0.5, 0.5, 0.5, 0.5, 1.0, 0.4167, 1.0, 0.4167, 0.5, 0.4167, 0.5, 0.4167, 1.0, 0.3333, 1.0, 0.3333, 0.5, 0.3333, 0.5, 0.3333, 1.0, 0.25, 1.0, 0.25, 0.5, 0.25, 0.5, 0.25, 1.0, 0.1667, 1.0, 0.1667, 0.5, 0.4167, 1.0, 0.5, 1.0, 0.5, 1.0, 0.4167, 1.0, 0.1667, 0.5, 0.1667, 1.0, 0.08333, 1.0, 0.08333, 0.5, 0.08333, 0.5, 0.08333, 1.0, 7.451e-08, 1.0, 7.451e-08, 0.5, 0.4167, 0.5, 0.3333, 0.5, 0.3333, 0.5, 0.4167, 0.5, 0.37, 0.4578, 0.25, 0.49, 0.13, 0.4578, 0.04215, 0.37, 0.01, 0.25, 0.04215, 0.13, 0.13, 0.04215, 0.25, 0.01, 0.37, 0.04215, 0.4578, 0.13, 0.49, 0.25, 0.4578, 0.37, 0.5, 1.0, 0.5833, 1.0, 0.5833, 1.0, 0.5, 1.0, 0.5833, 1.0, 0.6667, 1.0, 0.6667, 1.0, 0.5833, 1.0, 0.6667, 1.0, 0.75, 1.0, 0.75, 1.0, 0.6667, 1.0, 7.451e-08, 1.0, 0.08333, 1.0, 0.08333, 1.0, 7.451e-08, 1.0, 0.9167, 1.0, 1.0, 1.0, 1.0, 1.0, 0.9167, 1.0, 0.75, 1.0, 0.8333, 1.0, 0.8333, 1.0, 0.75, 1.0, 0.08333, 1.0, 0.1667, 1.0, 0.1667, 1.0, 0.08333, 1.0, 0.8333, 1.0, 0.9167, 1.0, 0.9167, 1.0, 0.8333, 1.0, 0.1667, 1.0, 0.25, 1.0, 0.25, 1.0, 0.1667, 1.0, 0.25, 1.0, 0.3333, 1.0, 0.3333, 1.0, 0.25, 1.0, 0.3333, 1.0, 0.4167, 1.0, 0.4167, 1.0, 0.3333, 1.0, 0.75, 0.49, 0.87, 0.4578, 0.9578, 0.37, 0.99, 0.25, 0.9578, 0.13, 0.87, 0.04215, 0.75, 0.01, 0.63, 0.04215, 0.5422, 0.13, 0.51, 0.25, 0.5422, 0.37, 0.63, 0.4578, 0.5, 0.5, 0.4167, 0.5, 0.4167, 0.5, 0.5, 0.5, 0.5833, 0.5, 0.5, 0.5, 0.5, 0.5, 0.5833, 0.5, 0.6667, 0.5, 0.5833, 0.5, 0.5833, 0.5, 0.6667, 0.5, 0.75, 0.5, 0.6667, 0.5, 0.6667, 0.5, 0.75, 0.5, 0.08333, 0.5, 7.451e-08, 0.5, 7.451e-08, 0.5, 0.08333, 0.5, 1.0, 0.5, 0.9167, 0.5, 0.9167, 0.5, 1.0, 0.5, 0.8333, 0.5, 0.75, 0.5, 0.75, 0.5, 0.8333, 0.5, 0.1667, 0.5, 0.08333, 0.5, 0.08333, 0.5, 0.1667, 0.5, 0.9167, 0.5, 0.8333, 0.5, 0.8333, 0.5, 0.9167, 0.5, 0.25, 0.5, 0.1667, 0.5, 0.1667, 0.5, 0.25, 0.5, 0.3333, 0.5, 0.25, 0.5, 0.25, 0.5, 0.3333, 0.5])
me_cylinder_001.use_remesh_fix_poles = True
me_cylinder_001.use_remesh_preserve_attributes = False
me_cylinder_001.use_mirror_vertex_groups = False
me_cylinder_001.update()

# ---- objects
ob_cylinder = bpy.data.objects.new('Cylinder', me_cylinder)
ob_cylinder_001 = bpy.data.objects.new('Cylinder.001', me_cylinder_001)

# ---- transforms, parenting, visibility, modifiers, constraints
ob_cylinder.location = (0.0, 0.0, 0.0)
ob_cylinder.lineart.crease_threshold = 0.0
ob_cylinder_001.location = (0.0, 0.0, 0.003174)
ob_cylinder_001.scale = (0.1518, 0.1518, 0.3088)
ob_cylinder_001.lineart.crease_threshold = 0.0

# ---- collection membership
col_collection.objects.link(ob_cylinder)
col_collection.objects.link(ob_cylinder_001)

# ---- scene / render settings (as saved in the file)
scene.frame_start = 1; scene.frame_end = 250; scene.frame_set(1)
scene.render.engine = 'BLENDER_EEVEE_NEXT'
scene.cycles.use_denoising = False
scene.cycles.samples = 128
scene.cycles.sampling_pattern = 'TABULATED_SOBOL'
scene.cycles.use_adaptive_sampling = False
scene.cycles.use_light_tree = False
scene.view_settings.view_transform = 'Filmic'
bpy.context.view_layer.update()

# ---- added for rendering (the .blend has no active camera and no usable light): camera, sun
cam_auto = bpy.data.cameras.new('AutoCamera')
cam_auto.lens = 50.0
cam_auto.sensor_width = 36.0
cam_auto.clip_end = 1000.0
ob_auto_camera = bpy.data.objects.new('AutoCamera', cam_auto)
scene.collection.objects.link(ob_auto_camera)
ob_auto_camera.location = (3.20507, -3.84609, 2.56406)
ob_auto_camera.rotation_euler = (1.09748, -7.21219e-08, 0.694738)
scene.camera = ob_auto_camera
light_auto_sun = bpy.data.lights.new('AutoSun', 'SUN')
light_auto_sun.energy = 3.0
light_auto_sun.angle = 0.0523599
ob_auto_sun = bpy.data.objects.new('AutoSun', light_auto_sun)
scene.collection.objects.link(ob_auto_sun)
ob_auto_sun.rotation_euler = (0.872665, 0.174533, 0.523599)
bpy.context.view_layer.update()
